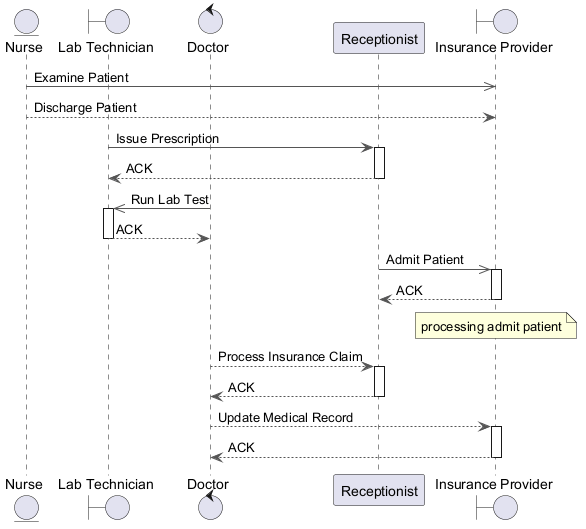

The diagram above was rendered by PlantUML. Its source (embedded in the PNG):
@startuml
skinparam backgroundColor #FFFFFF
skinparam classBackgroundColor #F3E5F5
skinparam classBorderColor #6A1B9A
skinparam ArrowColor #555555
entity "Nurse" as N
boundary "Lab Technician" as LT
control "Doctor" as D
participant "Receptionist" as R
boundary "Insurance Provider" as IP
N ->> IP : Examine Patient
N --> IP : Discharge Patient
LT -> R : Issue Prescription
activate R
R --> LT : ACK
deactivate R
D ->> LT : Run Lab Test
activate LT
LT --> D : ACK
deactivate LT
R ->> IP : Admit Patient
activate IP
IP --> R : ACK
deactivate IP
note over IP : processing admit patient
D --> R : Process Insurance Claim
activate R
R --> D : ACK
deactivate R
D --> IP : Update Medical Record
activate IP
IP --> D : ACK
deactivate IP
@enduml